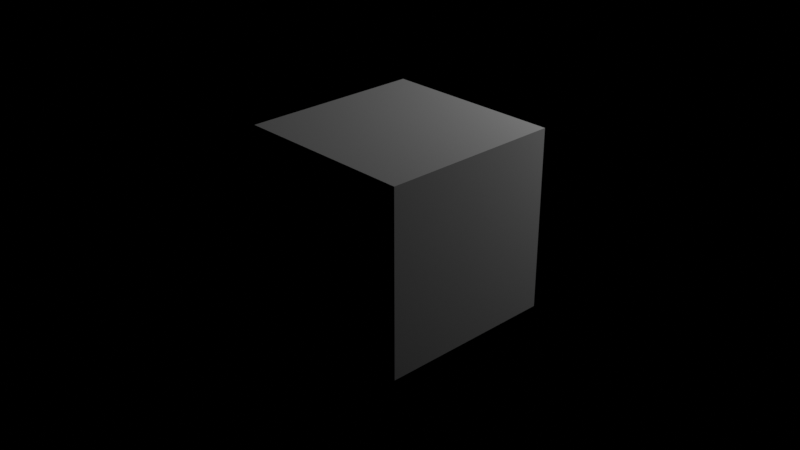 # Source: untitled.blend  (saved by Blender 3.3.6; exported with 4.5.12 LTS)
import bpy
from mathutils import Matrix  # noqa: F401  (used for matrix-valued properties, if any)

bpy.ops.wm.read_factory_settings(use_empty=True)
scene = bpy.context.scene
scene.name = 'Scene'

# ---- collections
col_collection = bpy.data.collections.new('Collection'); scene.collection.children.link(col_collection)

# ---- images (referenced by path relative to the original .blend; pixels are not part of the script)
import os
ASSET_DIR = os.environ.get("B2B_ASSET_DIR", "")  # directory of the original .blend (textures are referenced by path, not embedded)
HERE = os.path.dirname(os.path.abspath(__file__))  # packed textures are extracted next to this script under _unpacked/

def load_image(name, relpath, width, height, colorspace="sRGB"):
    """Load a texture the original file referenced (path relative to the .blend, or extracted next to this script)."""
    p = next((c for c in (os.path.join(HERE, relpath), os.path.join(ASSET_DIR, relpath)) if relpath and os.path.exists(c)), "")
    if p:
        img = bpy.data.images.load(p, check_existing=True)
        img.name = name
    else:  # same state as the original file: an image datablock whose file is absent (Cycles renders it pink)
        img = bpy.data.images.new(name, width, height)
        img.source = "FILE"
        img.filepath = "//" + (relpath or name)
    img.colorspace_settings.name = colorspace
    return img
img_ai42_003_floor_wood_diff_02_jpg = load_image('AI42_003_floor_wood_diff_02.jpg', 'AI42_003_floor_wood_diff_02.jpg', 1024, 1024, 'sRGB')

# ---- materials (node trees are filled in below, after node groups)
mat_material = bpy.data.materials.new('Material')
mat_material.alpha_threshold = 0.0
mat_material.roughness = 0.5
mat_material.line_color = (0.0, 0.0, 0.0, 1.0)

# ---- material node trees
mat_material.use_nodes = True; mat_material.node_tree.nodes.clear()
_N = mat_material.node_tree.nodes; _L = mat_material.node_tree.links
n0 = _N.new('ShaderNodeOutputMaterial'); n0.name = 'Material Output'; n0.location = (300, 300)
n1 = _N.new('ShaderNodeTexCoord'); n1.name = 'Texture Coordinate'; n1.location = (-1273, 222)
n2 = _N.new('ShaderNodeMapping'); n2.name = 'Mapping'; n2.location = (-1065, 258)
n3 = _N.new('ShaderNodeBsdfDiffuse'); n3.name = 'Diffuse BSDF'; n3.location = (273, 88)
n3.inputs[0].default_value = (0.003288, 0.0, 0.8, 1.0)
n4 = _N.new('ShaderNodeTexImage'); n4.name = 'Image Texture'; n4.location = (-782, 250)
n4.image = img_ai42_003_floor_wood_diff_02_jpg
n5 = _N.new('ShaderNodeBsdfPrincipled'); n5.name = 'Principled BSDF'; n5.location = (-25, 350)
n5.distribution = 'GGX'
n5.subsurface_method = 'RANDOM_WALK_SKIN'
n5.inputs[3].default_value = 1.45
n5.inputs[20].default_value = 0.0
n5.inputs[27].default_value = (0.0, 0.0, 0.0, 1.0)
n5.inputs[28].default_value = 1.0
n6 = _N.new('ShaderNodeValToRGB'); n6.name = 'ColorRamp.001'; n6.location = (-428, 140)
while len(n6.color_ramp.elements) > 1: n6.color_ramp.elements.remove(n6.color_ramp.elements[-1])
n6.color_ramp.elements[0].position = 0.0; n6.color_ramp.elements[0].color = (0.01, 0.01, 0.01, 1.0)
_e = n6.color_ramp.elements.new(1.0); _e.color = (1.0, 1.0, 1.0, 1.0)
n7 = _N.new('ShaderNodeValToRGB'); n7.name = 'ColorRamp'; n7.location = (-412, 393)
while len(n7.color_ramp.elements) > 1: n7.color_ramp.elements.remove(n7.color_ramp.elements[-1])
n7.color_ramp.elements[0].position = 0.0; n7.color_ramp.elements[0].color = (0.01, 0.01, 0.01, 1.0)
_e = n7.color_ramp.elements.new(1.0); _e.color = (1.0, 1.0, 1.0, 1.0)
n8 = _N.new('ShaderNodeValToRGB'); n8.name = 'ColorRamp.002'; n8.location = (-451, -102)
while len(n8.color_ramp.elements) > 1: n8.color_ramp.elements.remove(n8.color_ramp.elements[-1])
n8.color_ramp.elements[0].position = 0.0; n8.color_ramp.elements[0].color = (0.0, 0.0, 0.0, 1.0)
_e = n8.color_ramp.elements.new(1.0); _e.color = (1.0, 1.0, 1.0, 1.0)
_L.new(n4.outputs[0], n7.inputs[0])
_L.new(n1.outputs[2], n2.inputs[0])
_L.new(n2.outputs[0], n4.inputs[0])
_L.new(n5.outputs[0], n0.inputs[0])
_L.new(n4.outputs[0], n6.inputs[0])
_L.new(n7.outputs[0], n5.inputs[0])
_L.new(n6.outputs[0], n5.inputs[1])
n0.is_active_output = True

# ---- world
world_world = bpy.data.worlds.new('World'); scene.world = world_world
world_world.use_nodes = True; world_world.node_tree.nodes.clear()
_N = world_world.node_tree.nodes; _L = world_world.node_tree.links
n0 = _N.new('ShaderNodeOutputWorld'); n0.name = 'World Output'; n0.location = (300, 300)
n1 = _N.new('ShaderNodeBackground'); n1.name = 'Background'; n1.location = (10, 300)
n1.inputs[0].default_value = (0.05088, 0.05088, 0.05088, 1.0)
n1.inputs[1].default_value = 0.0
_L.new(n1.outputs[0], n0.inputs[0])
n0.is_active_output = True
world_world.color = (0.05088, 0.05088, 0.05088)
world_world.use_sun_shadow = False
world_world.sun_shadow_jitter_overblur = 0.0

# ---- cameras
cam_camera = bpy.data.cameras.new('Camera')
cam_camera.clip_end = 100.0
cam_camera.ortho_scale = 7.314

# ---- lights
light_light = bpy.data.lights.new('Light', 'POINT')
light_light.transmission_factor = 0.0
light_light.energy = 1000.0
light_light.shadow_soft_size = 0.1
light_light.shadow_maximum_resolution = 0.006
light_light.use_absolute_resolution = True

# ---- meshes
me_cube = bpy.data.meshes.new('Cube')
me_cube.from_pydata([(1.0, 1.0, 1.0), (1.0, 1.0, -1.0), (1.0, -1.0, 1.0), (1.0, -1.0, -1.0), (-1.0, 1.0, 1.0), (-1.0, 1.0, -1.0), (-1.0, -1.0, 1.0), (-1.0, -1.0, -1.0)], [], [(0, 4, 6, 2), (3, 2, 6, 7), (7, 6, 4, 5), (5, 1, 3, 7), (1, 0, 2, 3), (5, 4, 0, 1)])
_uv = me_cube.uv_layers.new(name='UVMap')
_uv.uv.foreach_set('vector', [0.625, 0.5, 0.875, 0.5, 0.875, 0.75, 0.625, 0.75, 0.375, 0.75, 0.625, 0.75, 0.625, 1.0, 0.375, 1.0, 0.375, 0.0, 0.625, 0.0, 0.625, 0.25, 0.375, 0.25, 0.125, 0.5, 0.375, 0.5, 0.375, 0.75, 0.125, 0.75, 0.375, 0.5, 0.625, 0.5, 0.625, 0.75, 0.375, 0.75, 0.375, 0.25, 0.625, 0.25, 0.625, 0.5, 0.375, 0.5])
me_cube.materials.append(mat_material)
me_cube.use_mirror_vertex_groups = False
me_cube.update()

# ---- objects
ob_cube = bpy.data.objects.new('Cube', me_cube)
ob_light = bpy.data.objects.new('Light', light_light)
ob_camera = bpy.data.objects.new('Camera', cam_camera)

# ---- transforms, parenting, visibility, modifiers, constraints
ob_cube.location = (0.0, 0.0, 0.0)
ob_cube.lock_rotations_4d = False
ob_cube.empty_display_type = 'ARROWS'
ob_cube.lineart.crease_threshold = 0.0
ob_light.location = (1.921, 4.679, 3.25)
ob_light.rotation_euler = (0.6503, 0.05522, 1.866)
ob_light.lock_rotations_4d = False
ob_light.empty_display_type = 'ARROWS'
ob_light.color = (0.0, 0.0, 0.0, 0.0)
ob_light.lineart.crease_threshold = 0.0
ob_camera.location = (7.359, -6.926, 4.958)
ob_camera.rotation_euler = (1.109, 0.0, 0.8149)
ob_camera.lock_rotations_4d = False
ob_camera.empty_display_type = 'ARROWS'
ob_camera.color = (0.0, 0.0, 0.0, 0.0)
ob_camera.display_type = 'WIRE'
ob_camera.lineart.crease_threshold = 0.0

# ---- collection membership
col_collection.objects.link(ob_cube)
col_collection.objects.link(ob_light)
col_collection.objects.link(ob_camera)

# ---- scene / render settings (as saved in the file)
scene.camera = ob_camera
scene.frame_start = 1; scene.frame_end = 250; scene.frame_set(1)
scene.render.engine = 'CYCLES'
scene.render.film_transparent = True
scene.cycles.samples = 256
scene.cycles.sampling_pattern = 'TABULATED_SOBOL'
scene.cycles.use_light_tree = False
scene.eevee.taa_render_samples = 256
scene.view_settings.view_transform = 'Filmic'
bpy.context.view_layer.update()
